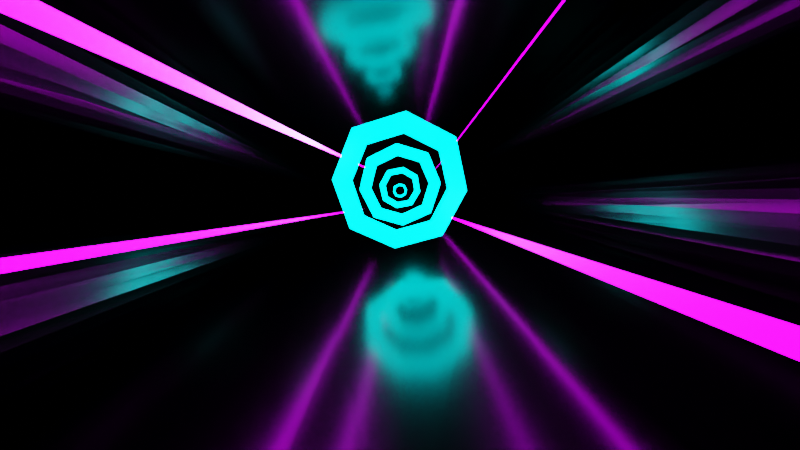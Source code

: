 # Source: Background.blend  (saved by Blender 3.0.42; exported with 4.5.12 LTS)
import bpy
from mathutils import Matrix  # noqa: F401  (used for matrix-valued properties, if any)

bpy.ops.wm.read_factory_settings(use_empty=True)
scene = bpy.context.scene
scene.name = 'Scene'

# ---- collections
col_collection = bpy.data.collections.new('Collection'); scene.collection.children.link(col_collection)

# ---- materials (node trees are filled in below, after node groups)
mat_reflective_black = bpy.data.materials.new('reflective black')
mat_reflective_black.use_transparent_shadow = False
mat_glow = bpy.data.materials.new('Glow')
mat_glow.use_transparent_shadow = False
mat_glow_purp = bpy.data.materials.new('glow purp')
mat_glow_purp.use_transparent_shadow = False

# ---- material node trees
mat_reflective_black.use_nodes = True; mat_reflective_black.node_tree.nodes.clear()
_N = mat_reflective_black.node_tree.nodes; _L = mat_reflective_black.node_tree.links
n0 = _N.new('ShaderNodeOutputMaterial'); n0.name = 'Material Output'; n0.location = (300, 300)
n1 = _N.new('ShaderNodeBsdfPrincipled'); n1.name = 'Principled BSDF'; n1.location = (10, 300)
n1.distribution = 'GGX'
n1.subsurface_method = 'RANDOM_WALK_SKIN'
n1.inputs[0].default_value = (0.06447, 0.06447, 0.06447, 1.0)
n1.inputs[1].default_value = 1.0
n1.inputs[2].default_value = 0.1955
n1.inputs[3].default_value = 1.45
n1.inputs[27].default_value = (0.0, 0.0, 0.0, 1.0)
n1.inputs[28].default_value = 1.0
_L.new(n1.outputs[0], n0.inputs[0])
n0.is_active_output = True
mat_glow.use_nodes = True; mat_glow.node_tree.nodes.clear()
_N = mat_glow.node_tree.nodes; _L = mat_glow.node_tree.links
n0 = _N.new('ShaderNodeBsdfPrincipled'); n0.name = 'Principled BSDF'; n0.location = (10, 300)
n0.distribution = 'GGX'
n0.subsurface_method = 'RANDOM_WALK_SKIN'
n0.inputs[0].default_value = (0.0, 0.0, 0.0, 1.0)
n0.inputs[3].default_value = 1.45
n0.inputs[18].default_value = 1.0
n0.inputs[27].default_value = (0.0, 0.923, 1.0, 1.0)
n0.inputs[28].default_value = 11.8
n1 = _N.new('ShaderNodeOutputMaterial'); n1.name = 'Material Output'; n1.location = (300, 300)
_L.new(n0.outputs[0], n1.inputs[0])
n1.is_active_output = True
mat_glow_purp.use_nodes = True; mat_glow_purp.node_tree.nodes.clear()
_N = mat_glow_purp.node_tree.nodes; _L = mat_glow_purp.node_tree.links
n0 = _N.new('ShaderNodeBsdfPrincipled'); n0.name = 'Principled BSDF'; n0.location = (10, 300)
n0.distribution = 'GGX'
n0.subsurface_method = 'RANDOM_WALK_SKIN'
n0.inputs[0].default_value = (0.0, 0.0, 0.0, 1.0)
n0.inputs[3].default_value = 1.45
n0.inputs[18].default_value = 1.0
n0.inputs[27].default_value = (0.6831, 0.0, 1.0, 1.0)
n0.inputs[28].default_value = 14.4
n1 = _N.new('ShaderNodeOutputMaterial'); n1.name = 'Material Output'; n1.location = (300, 300)
_L.new(n0.outputs[0], n1.inputs[0])
n1.is_active_output = True

# ---- world
world_world = bpy.data.worlds.new('World'); scene.world = world_world
world_world.use_nodes = True; world_world.node_tree.nodes.clear()
_N = world_world.node_tree.nodes; _L = world_world.node_tree.links
n0 = _N.new('ShaderNodeOutputWorld'); n0.name = 'World Output'; n0.location = (300, 300)
n1 = _N.new('ShaderNodeBackground'); n1.name = 'Background'; n1.location = (10, 300)
n1.inputs[0].default_value = (0.0, 0.0, 0.0, 1.0)
_L.new(n1.outputs[0], n0.inputs[0])
n0.is_active_output = True
world_world.color = (0.05088, 0.05088, 0.05088)
world_world.use_sun_shadow = False
world_world.sun_shadow_jitter_overblur = 0.0

# ---- cameras
cam_camera = bpy.data.cameras.new('Camera')
cam_camera.clip_end = 340.9
cam_camera.lens = 10.0
cam_camera.ortho_scale = 7.314

# ---- lights
light_light = bpy.data.lights.new('Light', 'POINT')
light_light.transmission_factor = 0.0
light_light.energy = 1000.0
light_light.shadow_soft_size = 0.1
light_light.shadow_maximum_resolution = 0.006
light_light.use_absolute_resolution = True

# ---- meshes
me_plane = bpy.data.meshes.new('Plane')
me_plane.from_pydata([(0.0, -1.0, -10.43), (1.0, -1.0, 0.0), (0.0, 1.0, -10.43), (0.6715, 1.0, 0.0), (1.159, -1.0, 13.35), (0.7515, 1.0, 5.197), (1.211, -1.0, 43.97), (0.7436, 1.0, 15.75), (1.132, -1.0, 56.19), (0.6865, 1.0, 19.64), (0.9781, -1.0, 60.7), (0.6446, 1.0, 19.16), (0.8909, -1.0, 46.48), (0.6281, 1.0, 14.35), (0.772, -1.0, 0.0), (0.5184, 1.0, 0.0), (-1.0, -1.0, -24.55), (-0.6715, 1.0, -24.55), (-1.159, -1.0, -11.21), (-0.7515, 1.0, -19.35), (-1.211, -1.0, 19.42), (-0.7436, 1.0, -8.8), (-1.132, -1.0, 31.63), (-0.6865, 1.0, -4.915), (-0.9781, -1.0, 36.15), (-0.6446, 1.0, -5.395), (-0.8909, -1.0, 21.93), (-0.6281, 1.0, -10.21), (-0.772, -1.0, -24.55), (-0.5184, 1.0, -24.55)], [], [(14, 1, 3, 15), (3, 1, 4, 5), (5, 4, 6, 7), (7, 6, 8, 9), (9, 8, 10, 11), (11, 10, 12, 13), (0, 14, 15, 2), (28, 29, 17, 16), (17, 19, 18, 16), (19, 21, 20, 18), (21, 23, 22, 20), (23, 25, 24, 22), (25, 27, 26, 24), (0, 2, 29, 28)])
_uv = me_plane.uv_layers.new(name='UVMap')
_uv.uv.foreach_set('vector', [0.772, 0.0, 1.0, 0.0, 1.0, 1.0, 0.772, 1.0, 1.0, 1.0, 1.0, 0.0, 1.0, 0.0, 1.0, 1.0, 1.0, 1.0, 1.0, 0.0, 1.0, 0.0, 1.0, 1.0, 1.0, 1.0, 1.0, 0.0, 1.0, 0.0, 1.0, 1.0, 1.0, 1.0, 1.0, 0.0, 1.0, 0.0, 1.0, 1.0, 1.0, 1.0, 1.0, 0.0, 1.0, 0.0, 1.0, 1.0, 0.0, 0.0, 0.772, 0.0, 0.772, 1.0, 0.0, 1.0, 0.772, 0.0, 0.772, 1.0, 1.0, 1.0, 1.0, 0.0, 1.0, 1.0, 1.0, 1.0, 1.0, 0.0, 1.0, 0.0, 1.0, 1.0, 1.0, 1.0, 1.0, 0.0, 1.0, 0.0, 1.0, 1.0, 1.0, 1.0, 1.0, 0.0, 1.0, 0.0, 1.0, 1.0, 1.0, 1.0, 1.0, 0.0, 1.0, 0.0, 1.0, 1.0, 1.0, 1.0, 1.0, 0.0, 1.0, 0.0, 0.0, 0.0, 0.0, 1.0, 0.772, 1.0, 0.772, 0.0])
me_plane.materials.append(mat_reflective_black)
me_plane.use_remesh_fix_poles = True
me_plane.use_remesh_preserve_attributes = False
me_plane.update()
me_plane_001 = bpy.data.meshes.new('Plane.001')
me_plane_001.from_pydata([(-1.0, -1.0, 0.0), (1.0, -1.0, 0.0), (-1.0, 1.0, 0.0), (1.0, 1.0, 0.0), (-0.7351, 0.7351, 2.114e-14), (-0.7351, -0.7351, 1.104e-14), (0.7351, -0.7351, 1.104e-14), (0.7351, 0.7351, 2.114e-14)], [], [(5, 4, 2, 0), (6, 5, 0, 1), (7, 6, 1, 3), (4, 7, 3, 2)])
_uv = me_plane_001.uv_layers.new(name='UVMap')
_uv.uv.foreach_set('vector', [0.2921, 0.2921, 0.2921, 0.7079, 0.0, 1.0, 0.0, 0.0, 0.7079, 0.2921, 0.2921, 0.2921, 0.0, 0.0, 1.0, 0.0, 0.7079, 0.7079, 0.7079, 0.2921, 1.0, 0.0, 1.0, 1.0, 0.2921, 0.7079, 0.7079, 0.7079, 1.0, 1.0, 0.0, 1.0])
me_plane_001.materials.append(mat_glow)
me_plane_001.use_remesh_fix_poles = True
me_plane_001.use_remesh_preserve_attributes = False
me_plane_001.update()
me_plane_002 = bpy.data.meshes.new('Plane.002')
me_plane_002.from_pydata([(-1.0, -1.0, 0.0), (1.0, -1.0, 0.0), (-1.0, 1.0, 0.0), (1.0, 1.0, 0.0), (-0.7351, 0.7351, 2.114e-14), (-0.7351, -0.7351, 1.104e-14), (0.7351, -0.7351, 1.104e-14), (0.7351, 0.7351, 2.114e-14)], [], [(5, 4, 2, 0), (6, 5, 0, 1), (7, 6, 1, 3), (4, 7, 3, 2)])
_uv = me_plane_002.uv_layers.new(name='UVMap')
_uv.uv.foreach_set('vector', [0.2921, 0.2921, 0.2921, 0.7079, 0.0, 1.0, 0.0, 0.0, 0.7079, 0.2921, 0.2921, 0.2921, 0.0, 0.0, 1.0, 0.0, 0.7079, 0.7079, 0.7079, 0.2921, 1.0, 0.0, 1.0, 1.0, 0.2921, 0.7079, 0.7079, 0.7079, 1.0, 1.0, 0.0, 1.0])
me_plane_002.materials.append(mat_glow)
me_plane_002.use_remesh_fix_poles = True
me_plane_002.use_remesh_preserve_attributes = False
me_plane_002.update()
me_plane_003 = bpy.data.meshes.new('Plane.003')
me_plane_003.from_pydata([(-1.0, -1.0, 0.0), (1.0, -1.0, 0.0), (-1.0, 1.0, 0.0), (1.0, 1.0, 0.0), (-0.7351, 0.7351, 2.114e-14), (-0.7351, -0.7351, 1.104e-14), (0.7351, -0.7351, 1.104e-14), (0.7351, 0.7351, 2.114e-14)], [], [(5, 4, 2, 0), (6, 5, 0, 1), (7, 6, 1, 3), (4, 7, 3, 2)])
_uv = me_plane_003.uv_layers.new(name='UVMap')
_uv.uv.foreach_set('vector', [0.2921, 0.2921, 0.2921, 0.7079, 0.0, 1.0, 0.0, 0.0, 0.7079, 0.2921, 0.2921, 0.2921, 0.0, 0.0, 1.0, 0.0, 0.7079, 0.7079, 0.7079, 0.2921, 1.0, 0.0, 1.0, 1.0, 0.2921, 0.7079, 0.7079, 0.7079, 1.0, 1.0, 0.0, 1.0])
me_plane_003.materials.append(mat_glow)
me_plane_003.use_remesh_fix_poles = True
me_plane_003.use_remesh_preserve_attributes = False
me_plane_003.update()
me_plane_004 = bpy.data.meshes.new('Plane.004')
me_plane_004.from_pydata([(-1.0, -1.0, 0.0), (1.0, -1.0, 0.0), (-1.0, 1.0, 0.0), (1.0, 1.0, 0.0), (-0.7351, 0.7351, 2.114e-14), (-0.7351, -0.7351, 1.104e-14), (0.7351, -0.7351, 1.104e-14), (0.7351, 0.7351, 2.114e-14)], [], [(5, 4, 2, 0), (6, 5, 0, 1), (7, 6, 1, 3), (4, 7, 3, 2)])
_uv = me_plane_004.uv_layers.new(name='UVMap')
_uv.uv.foreach_set('vector', [0.2921, 0.2921, 0.2921, 0.7079, 0.0, 1.0, 0.0, 0.0, 0.7079, 0.2921, 0.2921, 0.2921, 0.0, 0.0, 1.0, 0.0, 0.7079, 0.7079, 0.7079, 0.2921, 1.0, 0.0, 1.0, 1.0, 0.2921, 0.7079, 0.7079, 0.7079, 1.0, 1.0, 0.0, 1.0])
me_plane_004.materials.append(mat_glow)
me_plane_004.use_remesh_fix_poles = True
me_plane_004.use_remesh_preserve_attributes = False
me_plane_004.update()
me_plane_005 = bpy.data.meshes.new('Plane.005')
me_plane_005.from_pydata([(-17.33, -76.78, 13.55), (-15.72, -77.14, 14.92), (0.1591, 0.4978, -0.007656)], [], [(0, 1, 2)])
_uv = me_plane_005.uv_layers.new(name='UVMap')
_uv.uv.foreach_set('vector', [0.0, 0.0, 1.0, 0.0, 0.0, 1.0])
me_plane_005.materials.append(mat_glow_purp)
me_plane_005.use_remesh_fix_poles = True
me_plane_005.use_remesh_preserve_attributes = False
me_plane_005.update()
me_plane_006 = bpy.data.meshes.new('Plane.006')
me_plane_006.from_pydata([(8.451, -72.61, 25.76), (6.968, -73.65, 24.62), (-0.1141, 0.5334, -0.1362)], [], [(0, 1, 2)])
_uv = me_plane_006.uv_layers.new(name='UVMap')
_uv.uv.foreach_set('vector', [0.0, 0.0, 1.0, 0.0, 0.0, 1.0])
me_plane_006.materials.append(mat_glow_purp)
me_plane_006.use_remesh_fix_poles = True
me_plane_006.use_remesh_preserve_attributes = False
me_plane_006.update()
me_plane_007 = bpy.data.meshes.new('Plane.007')
me_plane_007.from_pydata([(11.12, -76.29, 7.916), (11.43, -76.46, 10.03), (-0.1129, 0.5517, -0.06931)], [], [(0, 1, 2)])
_uv = me_plane_007.uv_layers.new(name='UVMap')
_uv.uv.foreach_set('vector', [0.0, 0.0, 1.0, 0.0, 0.0, 1.0])
me_plane_007.materials.append(mat_glow_purp)
me_plane_007.use_remesh_fix_poles = True
me_plane_007.use_remesh_preserve_attributes = False
me_plane_007.update()
me_plane_008 = bpy.data.meshes.new('Plane.008')
me_plane_008.from_pydata([(-20.47, -75.08, 9.653), (-18.96, -74.97, 11.17), (0.03377, 0.2415, -0.07751)], [], [(0, 1, 2)])
_uv = me_plane_008.uv_layers.new(name='UVMap')
_uv.uv.foreach_set('vector', [0.0, 0.0, 1.0, 0.0, 0.0, 1.0])
me_plane_008.materials.append(mat_glow_purp)
me_plane_008.use_remesh_fix_poles = True
me_plane_008.use_remesh_preserve_attributes = False
me_plane_008.update()
me_plane_009 = bpy.data.meshes.new('Plane.009')
me_plane_009.from_pydata([(0.0, -1.0, -10.43), (1.0, -1.0, 0.0), (0.0, 1.0, -10.43), (0.6715, 1.0, 0.0), (1.159, -1.0, 13.35), (0.7515, 1.0, 5.197), (1.211, -1.0, 43.97), (0.7436, 1.0, 15.75), (1.132, -1.0, 56.19), (0.6865, 1.0, 19.64), (0.9781, -1.0, 60.7), (0.6446, 1.0, 19.16), (0.8909, -1.0, 46.48), (0.6281, 1.0, 14.35), (0.772, -1.0, 0.0), (0.5184, 1.0, 0.0), (-1.0, -1.0, -24.55), (-0.6715, 1.0, -24.55), (-1.159, -1.0, -11.21), (-0.7515, 1.0, -19.35), (-1.211, -1.0, 19.42), (-0.7436, 1.0, -8.8), (-1.132, -1.0, 31.63), (-0.6865, 1.0, -4.915), (-0.9781, -1.0, 36.15), (-0.6446, 1.0, -5.395), (-0.8909, -1.0, 21.93), (-0.6281, 1.0, -10.21), (-0.772, -1.0, -24.55), (-0.5184, 1.0, -24.55)], [], [(14, 1, 3, 15), (3, 1, 4, 5), (5, 4, 6, 7), (7, 6, 8, 9), (9, 8, 10, 11), (11, 10, 12, 13), (0, 14, 15, 2), (28, 29, 17, 16), (17, 19, 18, 16), (19, 21, 20, 18), (21, 23, 22, 20), (23, 25, 24, 22), (25, 27, 26, 24), (0, 2, 29, 28)])
_uv = me_plane_009.uv_layers.new(name='UVMap')
_uv.uv.foreach_set('vector', [0.772, 0.0, 1.0, 0.0, 1.0, 1.0, 0.772, 1.0, 1.0, 1.0, 1.0, 0.0, 1.0, 0.0, 1.0, 1.0, 1.0, 1.0, 1.0, 0.0, 1.0, 0.0, 1.0, 1.0, 1.0, 1.0, 1.0, 0.0, 1.0, 0.0, 1.0, 1.0, 1.0, 1.0, 1.0, 0.0, 1.0, 0.0, 1.0, 1.0, 1.0, 1.0, 1.0, 0.0, 1.0, 0.0, 1.0, 1.0, 0.0, 0.0, 0.772, 0.0, 0.772, 1.0, 0.0, 1.0, 0.772, 0.0, 0.772, 1.0, 1.0, 1.0, 1.0, 0.0, 1.0, 1.0, 1.0, 1.0, 1.0, 0.0, 1.0, 0.0, 1.0, 1.0, 1.0, 1.0, 1.0, 0.0, 1.0, 0.0, 1.0, 1.0, 1.0, 1.0, 1.0, 0.0, 1.0, 0.0, 1.0, 1.0, 1.0, 1.0, 1.0, 0.0, 1.0, 0.0, 1.0, 1.0, 1.0, 1.0, 1.0, 0.0, 1.0, 0.0, 0.0, 0.0, 0.0, 1.0, 0.772, 1.0, 0.772, 0.0])
me_plane_009.materials.append(mat_reflective_black)
me_plane_009.use_remesh_fix_poles = True
me_plane_009.use_remesh_preserve_attributes = False
me_plane_009.update()

# ---- objects
ob_light = bpy.data.objects.new('Light', light_light)
ob_camera = bpy.data.objects.new('Camera', cam_camera)
ob_plane = bpy.data.objects.new('Plane', me_plane)
ob_plane_001 = bpy.data.objects.new('Plane.001', me_plane_001)
ob_plane_002 = bpy.data.objects.new('Plane.002', me_plane_002)
ob_plane_003 = bpy.data.objects.new('Plane.003', me_plane_003)
ob_plane_004 = bpy.data.objects.new('Plane.004', me_plane_004)
ob_plane_005 = bpy.data.objects.new('Plane.005', me_plane_005)
ob_plane_006 = bpy.data.objects.new('Plane.006', me_plane_006)
ob_plane_007 = bpy.data.objects.new('Plane.007', me_plane_007)
ob_plane_008 = bpy.data.objects.new('Plane.008', me_plane_008)
ob_plane_009 = bpy.data.objects.new('Plane.009', me_plane_009)

# ---- transforms, parenting, visibility, modifiers, constraints
ob_light.location = (-6.03, -1.628, 33.32)
ob_light.rotation_euler = (0.6503, 0.05522, 1.866)
ob_light.scale = (0.2632, 0.2632, 0.2632)
ob_light.lock_rotations_4d = False
ob_light.empty_display_type = 'ARROWS'
ob_light.color = (0.0, 0.0, 0.0, 0.0)
ob_light.lineart.crease_threshold = 0.0
ob_camera.location = (-7.103, -50.16, 50.73)
ob_camera.rotation_euler = (1.3, 0.0, 0.0)
ob_camera.scale = (0.2632, 0.2632, 0.2632)
ob_camera.lock_rotations_4d = False
ob_camera.empty_display_type = 'ARROWS'
ob_camera.color = (0.0, 0.0, 0.0, 0.0)
ob_camera.display_type = 'WIRE'
ob_camera.lineart.crease_threshold = 0.0
ob_plane.location = (-7.103, -1.893, 31.77)
ob_plane.scale = (53.74, 41.74, 0.4227)
_m = ob_plane.modifiers.new('Subdivision', 'SUBSURF')
_m.levels = 2
_m = ob_plane.modifiers.new('Solidify', 'SOLIDIFY')
_m.thickness = 0.05
ob_plane_001.location = (-7.103, -1.893, 46.22)
ob_plane_001.rotation_euler = (1.571, 0.07986, 0.0)
ob_plane_001.scale = (15.82, 15.82, 15.82)
_m = ob_plane_001.modifiers.new('Subdivision', 'SUBSURF')
_m.render_levels = 1
_m = ob_plane_001.modifiers.new('Solidify', 'SOLIDIFY')
_m.thickness = 0.12
ob_plane_002.location = (-7.103, 5.282, 45.26)
ob_plane_002.rotation_euler = (1.571, -0.08145, -0.0)
ob_plane_002.scale = (10.92, 10.92, 10.92)
_m = ob_plane_002.modifiers.new('Subdivision', 'SUBSURF')
_m.render_levels = 1
_m = ob_plane_002.modifiers.new('Solidify', 'SOLIDIFY')
_m.thickness = 0.12
ob_plane_003.location = (-7.103, 12.36, 44.07)
ob_plane_003.rotation_euler = (1.571, 0.1629, 0.0)
ob_plane_003.scale = (6.225, 6.225, 6.225)
_m = ob_plane_003.modifiers.new('Subdivision', 'SUBSURF')
_m.render_levels = 1
_m = ob_plane_003.modifiers.new('Solidify', 'SOLIDIFY')
_m.thickness = 0.12
ob_plane_004.location = (-7.103, 18.6, 42.63)
ob_plane_004.rotation_euler = (1.571, -0.1591, 0.0)
ob_plane_004.scale = (2.303, 2.303, 2.303)
_m = ob_plane_004.modifiers.new('Subdivision', 'SUBSURF')
_m.render_levels = 1
_m = ob_plane_004.modifiers.new('Solidify', 'SOLIDIFY')
_m.thickness = 0.12
ob_plane_005.location = (-16.55, 31.01, 47.86)
ob_plane_005.rotation_euler = (0.008852, 0.03007, 0.007078)
ob_plane_006.location = (5.278, 37.25, 46.94)
ob_plane_006.rotation_euler = (0.0, -0.05662, 0.0)
ob_plane_007.location = (6.854, 34.16, 32.6)
ob_plane_007.rotation_euler = (0.01139, 0.0007699, -0.01247)
ob_plane_008.location = (-19.36, 26.07, 35.43)
ob_plane_008.rotation_euler = (0.002695, 0.0, 0.01263)
ob_plane_009.location = (-6.826, 8.174, 62.49)
ob_plane_009.rotation_euler = (0.4294, 3.142, 0.0)
ob_plane_009.scale = (47.48, 36.87, 0.3735)
_m = ob_plane_009.modifiers.new('Subdivision', 'SUBSURF')
_m.levels = 2
_m = ob_plane_009.modifiers.new('Solidify', 'SOLIDIFY')
_m.thickness = 0.06

# ---- collection membership
col_collection.objects.link(ob_light)
col_collection.objects.link(ob_camera)
col_collection.objects.link(ob_plane)
col_collection.objects.link(ob_plane_001)
col_collection.objects.link(ob_plane_002)
col_collection.objects.link(ob_plane_003)
col_collection.objects.link(ob_plane_004)
col_collection.objects.link(ob_plane_005)
col_collection.objects.link(ob_plane_006)
col_collection.objects.link(ob_plane_007)
col_collection.objects.link(ob_plane_008)
col_collection.objects.link(ob_plane_009)

# ---- scene / render settings (as saved in the file)
scene.camera = ob_camera
scene.frame_start = 1; scene.frame_end = 100; scene.frame_set(6)
scene.render.engine = 'BLENDER_EEVEE_NEXT'
scene.cycles.samples = 32
scene.cycles.sampling_pattern = 'TABULATED_SOBOL'
scene.cycles.use_light_tree = False
scene.eevee.use_gtao = True
scene.eevee.use_raytracing = True
scene.view_settings.view_transform = 'Filmic'
bpy.context.view_layer.update()
